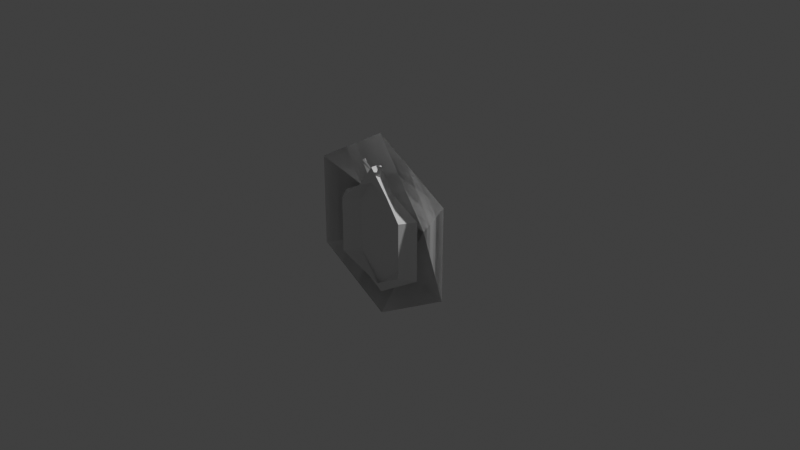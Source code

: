 # Source: Limpet.blend  (saved by Blender 5.2.45; exported with 4.5.12 LTS)
import bpy
from mathutils import Matrix  # noqa: F401  (used for matrix-valued properties, if any)

bpy.ops.wm.read_factory_settings(use_empty=True)
scene = bpy.context.scene
scene.name = 'Scene'

# ---- collections
col_collection = bpy.data.collections.new('Collection'); scene.collection.children.link(col_collection)

# ---- world
world_world = bpy.data.worlds.new('World'); scene.world = world_world
world_world.use_nodes = True; world_world.node_tree.nodes.clear()
_N = world_world.node_tree.nodes; _L = world_world.node_tree.links
n0 = _N.new('ShaderNodeOutputWorld'); n0.name = 'World Output'; n0.location = (200, 100)
n1 = _N.new('ShaderNodeBackground'); n1.name = 'Background'; n1.location = (-200, 100)
n1.inputs[0].default_value = (0.05088, 0.05088, 0.05088, 1.0)
_L.new(n1.outputs[0], n0.inputs[0])
n0.is_active_output = True
world_world.color = (0.05088, 0.05088, 0.05088)
world_world.sun_shadow_jitter_overblur = 0.0

# ---- cameras
cam_camera = bpy.data.cameras.new('Camera')
cam_camera.clip_end = 100.0
cam_camera.ortho_scale = 7.314

# ---- lights
light_light = bpy.data.lights.new('Light', 'POINT')
light_light.energy = 1000.0
light_light.shadow_soft_size = 0.1

# ---- meshes
me_cone_002 = bpy.data.meshes.new('Cone.002')
me_cone_002.from_pydata([(8.742e-08, -0.25, 1.0), (8.742e-08, -0.25, 1.0), (-0.866, -0.25, 0.5), (-0.866, -0.25, 0.5), (-0.866, -0.25, -0.5), (-0.866, -0.25, -0.5), (-8.742e-08, -0.25, -1.0), (-8.742e-08, -0.25, -1.0), (0.866, -0.25, -0.5), (0.866, -0.25, -0.5), (0.866, -0.25, 0.5), (0.866, -0.25, 0.5), (0.1, 0.25, -0.2), (0.1, 0.25, -0.2), (0.1, 0.25, -0.2), (0.1, 0.25, -0.2), (0.1, 0.25, -0.2), (0.1, 0.25, -0.2), (8.742e-08, -0.25, 1.0), (8.742e-08, -0.25, 1.0), (-0.866, -0.25, 0.5), (-0.866, -0.25, 0.5), (-0.866, -0.25, -0.5), (-0.866, -0.25, -0.5), (-8.742e-08, -0.25, -1.0), (-8.742e-08, -0.25, -1.0), (0.866, -0.25, -0.5), (0.866, -0.25, -0.5), (0.866, -0.25, 0.5), (0.866, -0.25, 0.5), (0.1, 0.25, -0.2), (0.1, 0.25, -0.2), (0.1, 0.25, -0.2), (0.1, 0.25, -0.2), (0.1, 0.25, -0.2), (0.1, 0.25, -0.2)], [], [(1, 15, 2), (3, 17, 5), (4, 16, 7), (6, 13, 8), (9, 14, 11), (10, 12, 0), (18, 20, 30), (21, 23, 32), (22, 24, 31), (25, 26, 34), (27, 29, 35), (28, 19, 33)])
_uv = me_cone_002.uv_layers.new(name='UVMap')
_uv.uv.foreach_set('vector', [0.5094, 0.1487, 0.8639, 0.3015, 0.5094, 0.4465, 0.5094, 0.4465, 0.8639, 0.3015, 0.7547, 0.5956, 0.7547, 0.5956, 0.8639, 0.3015, 1.0, 0.4469, 1.0, 0.4469, 0.8639, 0.3015, 1.0, 0.1491, 1.0, 0.1491, 0.8639, 0.3015, 0.7547, 0.0, 0.7547, 0.0, 0.8639, 0.3015, 0.5094, 0.1487, 0.5094, 0.4194, 0.2547, 0.5737, 0.1949, 0.1954, 0.2547, 0.5737, -9.088e-09, 0.4412, 0.1949, 0.1954, -9.088e-09, 0.4412, 8.847e-09, 0.1544, 0.1949, 0.1954, 8.847e-09, 0.1544, 0.2547, 0.0, 0.1949, 0.1954, 0.2547, 0.0, 0.5094, 0.1325, 0.1949, 0.1954, 0.5094, 0.1325, 0.5094, 0.4194, 0.1949, 0.1954])
me_cone_002.update()
me_cone_002.normals_split_custom_set([tuple(v) for v in zip(*[iter([-0.2086, 0.9088, 0.3613, -0.2086, 0.9088, 0.3613, -0.2086, 0.9088, 0.3613, -0.4597, 0.8881, 1.51e-08, -0.4597, 0.8881, 1.51e-08, -0.4597, 0.8881, 1.51e-08, -0.2792, 0.8296, -0.4836, -0.2792, 0.8296, -0.4836, -0.2792, 0.8296, -0.4836, 0.307, 0.7893, -0.5317, 0.307, 0.7893, -0.5317, 0.307, 0.7893, -0.5317, 0.5466, 0.8374, -9.011e-08, 0.5466, 0.8374, -9.011e-08, 0.5466, 0.8374, -9.011e-08, 0.2255, 0.8925, 0.3907, 0.2255, 0.8925, 0.3907, 0.2255, 0.8925, 0.3907, 0.2086, -0.9088, -0.3613, 0.2086, -0.9088, -0.3613, 0.2086, -0.9088, -0.3613, 0.4597, -0.8881, -1.51e-08, 0.4597, -0.8881, -1.51e-08, 0.4597, -0.8881, -1.51e-08, 0.2792, -0.8296, 0.4836, 0.2792, -0.8296, 0.4836, 0.2792, -0.8296, 0.4836, -0.307, -0.7893, 0.5317, -0.307, -0.7893, 0.5317, -0.307, -0.7893, 0.5317, -0.5466, -0.8374, 9.011e-08, -0.5466, -0.8374, 9.011e-08, -0.5466, -0.8374, 9.011e-08, -0.2255, -0.8925, -0.3907, -0.2255, -0.8925, -0.3907, -0.2255, -0.8925, -0.3907])] * 3)])
me_cone_001 = bpy.data.meshes.new('Cone.001')
me_cone_001.from_pydata([(0.0, -0.07689, 3.361e-09), (0.0, -0.07689, 3.361e-09), (0.0, -0.07689, 3.361e-09), (0.0, -0.07689, 3.361e-09), (0.0, -0.07689, 3.361e-09), (0.0, -0.07689, 3.361e-09), (4.492e-08, -0.1571, 0.5138), (4.492e-08, -0.1571, 0.5138), (4.492e-08, -0.1571, 0.5138), (4.492e-08, -0.1571, 0.5138), (-0.2752, -0.159, 0.2171), (-0.2752, -0.159, 0.2171), (-0.2752, -0.159, 0.2171), (-0.2752, -0.159, 0.2171), (-0.2752, -0.1571, -0.3765), (-0.2752, -0.1571, -0.3765), (-0.2752, -0.1571, -0.3765), (-0.2752, -0.1571, -0.3765), (-5.886e-08, -0.1571, -0.6733), (-5.886e-08, -0.1571, -0.6733), (-5.886e-08, -0.1571, -0.6733), (-5.886e-08, -0.1571, -0.6733), (0.2752, -0.1571, -0.3765), (0.2752, -0.1571, -0.3765), (0.2752, -0.1571, -0.3765), (0.2752, -0.1571, -0.3765), (0.2752, -0.1571, 0.2171), (0.2752, -0.1571, 0.2171), (0.2752, -0.1571, 0.2171), (0.2752, -0.1571, 0.2171), (4.492e-08, -0.2691, 0.5138), (4.492e-08, -0.2691, 0.5138), (4.492e-08, -0.2691, 0.5138), (4.492e-08, -0.2691, 0.5138), (-0.4109, -0.2959, 0.2171), (-0.4109, -0.2959, 0.2171), (-0.4109, -0.2959, 0.2171), (-0.4109, -0.2959, 0.2171), (-0.4109, -0.2959, -0.3765), (-0.4109, -0.2959, -0.3765), (-0.4109, -0.2959, -0.3765), (-0.4109, -0.2959, -0.3765), (-5.503e-08, -0.2045, -0.6294), (-5.503e-08, -0.2045, -0.6294), (-5.503e-08, -0.2045, -0.6294), (-5.503e-08, -0.2045, -0.6294), (0.4109, -0.2959, -0.3765), (0.4109, -0.2959, -0.3765), (0.4109, -0.2959, -0.3765), (0.4109, -0.2959, -0.3765), (0.4109, -0.2959, 0.2171), (0.4109, -0.2959, 0.2171), (0.4109, -0.2959, 0.2171), (0.4109, -0.2959, 0.2171), (0.1975, -0.2533, 0.4194), (0.1975, -0.2533, 0.4194), (0.1975, -0.2533, 0.4194), (0.1975, -0.2533, 0.4194), (0.1975, -0.2533, 0.4194), (0.1676, -0.1501, 0.4194), (0.1676, -0.1501, 0.4194), (0.1676, -0.1501, 0.4194), (0.1676, -0.1501, 0.4194), (0.1676, -0.1501, 0.4194), (5.833e-08, -0.1531, 0.6779), (5.833e-08, -0.1531, 0.6779), (5.833e-08, -0.2651, 0.6779), (5.833e-08, -0.2651, 0.6779), (5.833e-08, -0.2651, 0.6779), (5.833e-08, -0.2651, 0.6779), (-0.1676, -0.1501, 0.4194), (-0.1676, -0.1501, 0.4194), (-0.1676, -0.1501, 0.4194), (-0.1676, -0.1501, 0.4194), (-0.1676, -0.1501, 0.4194), (-0.1975, -0.2533, 0.4194), (-0.1975, -0.2533, 0.4194), (-0.1975, -0.2533, 0.4194), (-0.1975, -0.2533, 0.4194), (-0.1975, -0.2533, 0.4194), (-0.5229, -0.1506, 0.2335), (-0.5229, -0.1506, 0.2335), (-0.5229, -0.1506, -0.4194), (-0.5229, -0.1506, -0.4194), (-6.52e-08, -0.1506, -0.7458), (-6.52e-08, -0.1506, -0.7458), (0.5229, -0.1506, -0.4194), (0.5229, -0.1506, -0.4194), (0.5229, -0.1506, 0.2335), (0.5229, -0.1506, 0.2335), (-0.02097, -0.1977, 0.5744), (-0.02097, -0.1977, 0.5744), (-0.1078, -0.2554, 0.7311), (-0.1078, -0.2554, 0.7311), (-0.1078, -0.2554, 0.7311), (-0.05575, -0.2442, 0.538), (-0.05575, -0.2442, 0.538), (-0.1382, -0.2583, 0.7107), (-0.1382, -0.2583, 0.7107), (-0.1382, -0.2583, 0.7107), (-0.07702, -0.1792, 0.4948), (-0.07702, -0.1792, 0.4948), (-0.1251, -0.2267, 0.7194), (-0.1251, -0.2267, 0.7194), (-0.1251, -0.2267, 0.7194), (0.1003, -0.2297, 0.7182), (0.1003, -0.2297, 0.7182), (0.1003, -0.2297, 0.7182), (0.01503, -0.1822, 0.5746), (0.01503, -0.1822, 0.5746), (0.1009, -0.2648, 0.7214), (0.1009, -0.2648, 0.7214), (0.1009, -0.2648, 0.7214), (0.03405, -0.2471, 0.5551), (0.03405, -0.2471, 0.5551), (0.1316, -0.2459, 0.714), (0.1316, -0.2459, 0.714), (0.1316, -0.2459, 0.714), (0.04466, -0.2007, 0.533), (0.04466, -0.2007, 0.533)], [], [(2, 11, 15), (10, 1, 6), (10, 6, 70), (0, 14, 18), (3, 20, 22), (5, 23, 27), (4, 26, 61), (4, 61, 8), (25, 49, 53), (25, 53, 29), (16, 38, 43), (16, 43, 19), (60, 64, 67), (60, 67, 56), (28, 52, 58), (28, 58, 63), (21, 45, 48), (21, 48, 24), (13, 35, 39), (13, 39, 17), (76, 34, 12), (76, 12, 72), (30, 54, 66), (65, 74, 79), (65, 79, 69), (77, 32, 68), (62, 57, 33), (62, 33, 9), (7, 31, 75), (7, 75, 71), (81, 83, 41), (81, 41, 37), (82, 85, 44), (82, 44, 40), (84, 86, 46), (84, 46, 42), (78, 73, 80), (78, 80, 36), (50, 88, 59), (50, 59, 55), (87, 89, 51), (87, 51, 47), (91, 93, 97), (91, 97, 95), (96, 99, 104), (96, 104, 101), (98, 94, 103), (100, 102, 92), (100, 92, 90), (108, 106, 116), (108, 116, 118), (110, 115, 105), (114, 112, 107), (114, 107, 109), (119, 117, 111), (119, 111, 113)])
me_cone_001.polygons.foreach_set('use_smooth', [0, 1, 1, 0, 0, 0, 1, 1, 0, 0, 1, 1, 1, 1, 1, 1, 1, 1, 1, 1, 1, 1, 0, 1, 1, 0, 1, 1, 1, 1, 0, 0, 1, 1, 1, 1, 1, 1, 1, 1, 0, 0, 1, 1, 1, 1, 0, 1, 1, 1, 1, 0, 1, 1, 1, 1])
_uv = me_cone_001.uv_layers.new(name='UVMap')
_uv.uv.foreach_set('vector', [0.09468, 0.4159, 0.0008018, 0.5725, -9.015e-09, 0.2012, 0.0008018, 0.5725, 0.09468, 0.4159, 0.1287, 0.7423, 0.0008018, 0.5725, 0.1287, 0.7423, 0.04734, 0.6923, 0.09468, 0.4159, -9.015e-09, 0.2012, 0.1287, 0.0, 0.09468, 0.4159, 0.1287, 0.0, 0.2573, 0.1699, 0.09468, 0.4159, 0.2573, 0.1699, 0.2573, 0.541, 0.09468, 0.4159, 0.2573, 0.541, 0.2041, 0.6732, 0.09468, 0.4159, 0.2041, 0.6732, 0.1287, 0.7423, 0.2573, 0.1699, 0.3796, 0.1709, 0.3796, 0.542, 0.2573, 0.1699, 0.3796, 0.542, 0.2573, 0.541, 0.7277, 0.3125, 0.8269, 0.2572, 0.7391, 0.5499, 0.7277, 0.3125, 0.7391, 0.5499, 0.7108, 0.5666, 0.6277, 0.1881, 0.6412, 0.0, 0.7108, 0.006698, 0.6277, 0.1881, 0.7108, 0.006698, 0.6888, 0.2079, 0.2573, 0.541, 0.3796, 0.542, 0.2618, 0.678, 0.2573, 0.541, 0.2618, 0.678, 0.2041, 0.6732, 0.9766, 0.4333, 1.0, 0.4565, 1.0, 0.7636, 0.9766, 0.4333, 1.0, 0.7636, 0.9223, 0.6812, 0.7108, 0.05537, 0.8089, 0.0, 0.8269, 0.2572, 0.7108, 0.05537, 0.8269, 0.2572, 0.7277, 0.3125, 0.7804, 0.7885, 0.7961, 0.9674, 0.7108, 0.8875, 0.7804, 0.7885, 0.7108, 0.8875, 0.7157, 0.7689, 0.4809, 0.7764, 0.5414, 0.8701, 0.3796, 0.7623, 0.8269, 0.433, 0.8314, 0.2465, 0.895, 0.2325, 0.8269, 0.433, 0.895, 0.2325, 0.8972, 0.4333, 0.5414, 0.684, 0.4809, 0.7764, 0.3796, 0.7623, 0.7178, 0.5806, 0.7829, 0.5666, 0.7961, 0.651, 0.7178, 0.5806, 0.7961, 0.651, 0.7257, 0.6479, 0.7257, 0.6479, 0.7961, 0.651, 0.7804, 0.7885, 0.7257, 0.6479, 0.7804, 0.7885, 0.7157, 0.7689, 0.4913, 0.009762, 0.5969, 0.3941, 0.482, 0.3957, 0.4913, 0.009762, 0.482, 0.3957, 0.386, 0.04631, 0.5969, 0.3941, 0.4272, 0.6775, 0.386, 0.6117, 0.5969, 0.3941, 0.386, 0.6117, 0.482, 0.3957, 0.9158, 0.4328, 0.9158, 0.8111, 0.8228, 0.7623, 0.9158, 0.4328, 0.8228, 0.7623, 0.8788, 0.4657, 0.895, 0.2325, 0.8314, 0.2465, 0.8269, 0.0, 0.895, 0.2325, 0.8269, 0.0, 0.9234, 0.04729, 0.6967, 0.3955, 0.5969, 0.4297, 0.6277, 0.1881, 0.6967, 0.3955, 0.6277, 0.1881, 0.6888, 0.2079, 0.6109, 0.7062, 0.5969, 0.4297, 0.6967, 0.3955, 0.6109, 0.7062, 0.6967, 0.3955, 0.7094, 0.6469, 0.03102, 0.7423, 0.03102, 0.8312, 0.02835, 0.8378, 0.03102, 0.7423, 0.02835, 0.8378, 4.783e-09, 0.7546, 0.6302, 0.7466, 0.6031, 0.8405, 0.5956, 0.8425, 0.6302, 0.7466, 0.5956, 0.8425, 0.5956, 0.7134, 0.05053, 0.7525, 0.03102, 0.7647, 0.03102, 0.7423, 0.5784, 0.684, 0.5784, 0.8137, 0.5614, 0.8238, 0.5784, 0.684, 0.5614, 0.8238, 0.5414, 0.7325, 0.702, 0.7279, 0.6937, 0.8184, 0.6724, 0.8249, 0.702, 0.7279, 0.6724, 0.8249, 0.6724, 0.7134, 0.5784, 0.7057, 0.5784, 0.684, 0.595, 0.6918, 0.6724, 0.7188, 0.6724, 0.7956, 0.6508, 0.7917, 0.6724, 0.7188, 0.6508, 0.7917, 0.6302, 0.7134, 0.8233, 0.5666, 0.8233, 0.6511, 0.8055, 0.6428, 0.8233, 0.5666, 0.8055, 0.6428, 0.7961, 0.5798])
_ca = me_cone_001.color_attributes.new('Attribute', 'BYTE_COLOR', 'CORNER')
_ca.data.foreach_set('color', [1.0, 1.0, 1.0, 1.0, 1.0, 1.0, 1.0, 1.0, 1.0, 1.0, 1.0, 1.0, 1.0, 1.0, 1.0, 1.0, 1.0, 1.0, 1.0, 1.0, 1.0, 1.0, 1.0, 1.0, 1.0, 1.0, 1.0, 1.0, 1.0, 1.0, 1.0, 1.0, 1.0, 1.0, 1.0, 1.0, 1.0, 1.0, 1.0, 1.0, 1.0, 1.0, 1.0, 1.0, 1.0, 1.0, 1.0, 1.0, 1.0, 1.0, 1.0, 1.0, 1.0, 1.0, 1.0, 1.0, 1.0, 1.0, 1.0, 1.0, 1.0, 1.0, 1.0, 1.0, 1.0, 1.0, 1.0, 1.0, 1.0, 1.0, 1.0, 1.0, 1.0, 1.0, 1.0, 1.0, 1.0, 1.0, 1.0, 1.0, 1.0, 1.0, 1.0, 1.0, 1.0, 1.0, 1.0, 1.0, 1.0, 1.0, 1.0, 1.0, 1.0, 1.0, 1.0, 1.0, 1.0, 1.0, 1.0, 1.0, 1.0, 1.0, 1.0, 1.0, 1.0, 1.0, 1.0, 1.0, 1.0, 1.0, 1.0, 1.0, 1.0, 1.0, 1.0, 1.0, 1.0, 1.0, 1.0, 1.0, 1.0, 1.0, 1.0, 1.0, 1.0, 1.0, 1.0, 1.0, 1.0, 1.0, 1.0, 1.0, 1.0, 1.0, 1.0, 1.0, 1.0, 1.0, 1.0, 1.0, 1.0, 1.0, 1.0, 1.0, 1.0, 1.0, 1.0, 1.0, 1.0, 1.0, 1.0, 1.0, 1.0, 1.0, 1.0, 1.0, 1.0, 1.0, 1.0, 1.0, 1.0, 1.0, 1.0, 1.0, 1.0, 1.0, 1.0, 1.0, 1.0, 1.0, 1.0, 1.0, 1.0, 1.0, 1.0, 1.0, 1.0, 1.0, 1.0, 1.0, 1.0, 1.0, 1.0, 1.0, 1.0, 1.0, 1.0, 1.0, 1.0, 1.0, 1.0, 1.0, 1.0, 1.0, 1.0, 1.0, 1.0, 1.0, 1.0, 1.0, 1.0, 1.0, 1.0, 1.0, 1.0, 1.0, 1.0, 1.0, 1.0, 1.0, 1.0, 1.0, 1.0, 1.0, 1.0, 1.0, 1.0, 1.0, 1.0, 1.0, 1.0, 1.0, 1.0, 1.0, 1.0, 1.0, 1.0, 1.0, 1.0, 1.0, 1.0, 1.0, 1.0, 1.0, 1.0, 1.0, 1.0, 1.0, 1.0, 1.0, 1.0, 1.0, 1.0, 1.0, 1.0, 1.0, 1.0, 1.0, 1.0, 1.0, 1.0, 1.0, 1.0, 1.0, 1.0, 1.0, 1.0, 1.0, 1.0, 1.0, 1.0, 1.0, 1.0, 1.0, 1.0, 1.0, 1.0, 1.0, 1.0, 1.0, 1.0, 1.0, 1.0, 1.0, 1.0, 1.0, 1.0, 1.0, 1.0, 1.0, 1.0, 1.0, 1.0, 1.0, 1.0, 1.0, 1.0, 1.0, 1.0, 1.0, 1.0, 1.0, 1.0, 1.0, 1.0, 1.0, 1.0, 1.0, 1.0, 1.0, 1.0, 1.0, 1.0, 1.0, 1.0, 1.0, 1.0, 1.0, 1.0, 1.0, 1.0, 1.0, 1.0, 1.0, 1.0, 1.0, 1.0, 1.0, 1.0, 1.0, 1.0, 1.0, 1.0, 1.0, 1.0, 1.0, 1.0, 1.0, 1.0, 1.0, 1.0, 1.0, 1.0, 1.0, 1.0, 1.0, 1.0, 1.0, 1.0, 1.0, 1.0, 1.0, 1.0, 1.0, 1.0, 1.0, 1.0, 1.0, 1.0, 1.0, 1.0, 1.0, 1.0, 1.0, 1.0, 1.0, 1.0, 1.0, 1.0, 1.0, 1.0, 1.0, 1.0, 1.0, 1.0, 1.0, 1.0, 1.0, 1.0, 1.0, 1.0, 1.0, 1.0, 1.0, 1.0, 1.0, 1.0, 1.0, 1.0, 1.0, 1.0, 1.0, 1.0, 1.0, 1.0, 1.0, 1.0, 1.0, 1.0, 1.0, 1.0, 1.0, 1.0, 1.0, 1.0, 1.0, 1.0, 1.0, 1.0, 1.0, 1.0, 1.0, 1.0, 1.0, 1.0, 1.0, 1.0, 1.0, 1.0, 1.0, 1.0, 1.0, 1.0, 1.0, 1.0, 1.0, 1.0, 1.0, 1.0, 1.0, 1.0, 1.0, 1.0, 1.0, 1.0, 1.0, 1.0, 1.0, 1.0, 1.0, 1.0, 1.0, 1.0, 1.0, 1.0, 1.0, 1.0, 1.0, 1.0, 1.0, 1.0, 1.0, 1.0, 1.0, 1.0, 1.0, 1.0, 1.0, 1.0, 1.0, 1.0, 1.0, 1.0, 1.0, 1.0, 1.0, 1.0, 1.0, 1.0, 1.0, 1.0, 1.0, 1.0, 1.0, 1.0, 1.0, 1.0, 1.0, 1.0, 1.0, 1.0, 1.0, 1.0, 1.0, 1.0, 1.0, 1.0, 1.0, 1.0, 1.0, 1.0, 1.0, 1.0, 1.0, 1.0, 1.0, 1.0, 1.0, 1.0, 1.0, 1.0, 1.0, 1.0, 1.0, 1.0, 1.0, 1.0, 1.0, 1.0, 1.0, 1.0, 1.0, 1.0, 1.0, 1.0, 1.0, 1.0, 1.0, 1.0, 1.0, 1.0, 1.0, 1.0, 1.0, 1.0, 1.0, 1.0, 1.0, 1.0, 1.0, 1.0, 1.0, 1.0, 1.0, 1.0, 1.0, 1.0, 1.0, 1.0, 1.0, 1.0, 1.0, 1.0, 1.0, 1.0, 1.0, 1.0, 1.0, 1.0, 1.0, 1.0, 1.0, 1.0, 1.0, 1.0, 1.0, 1.0, 1.0, 1.0, 1.0, 1.0, 1.0, 1.0, 1.0, 1.0, 1.0, 1.0, 1.0, 1.0, 1.0, 1.0, 1.0, 1.0, 1.0, 1.0, 1.0, 1.0, 1.0, 1.0, 1.0, 1.0, 1.0, 1.0, 1.0, 1.0, 1.0, 1.0, 1.0, 1.0, 1.0, 1.0, 1.0, 1.0, 1.0, 1.0, 1.0, 1.0, 1.0, 1.0, 1.0, 1.0, 1.0, 1.0, 1.0, 1.0, 1.0, 1.0, 1.0, 1.0, 1.0, 1.0, 1.0, 1.0, 1.0, 1.0, 1.0, 1.0, 1.0, 1.0, 1.0, 1.0, 1.0, 1.0, 1.0, 1.0, 1.0, 1.0, 1.0, 1.0, 1.0, 1.0, 1.0, 1.0, 1.0, 1.0, 1.0, 1.0, 1.0, 1.0, 1.0, 1.0, 1.0, 1.0, 1.0, 1.0, 1.0, 1.0, 1.0, 1.0, 1.0, 1.0, 1.0, 1.0, 1.0, 1.0, 1.0, 1.0, 1.0, 1.0, 1.0, 1.0, 1.0, 1.0, 1.0, 1.0, 1.0, 1.0, 1.0, 1.0, 1.0, 1.0, 1.0, 1.0, 1.0, 1.0, 1.0, 1.0, 1.0, 1.0, 1.0, 1.0, 1.0])
me_cone_001.materials.append(None)
me_cone_001.update()
me_cone_001.normals_split_custom_set([tuple(v) for v in zip(*[iter([0.2836, -0.9589, -0.003057, 0.2836, -0.9589, -0.003057, 0.2836, -0.9589, -0.003057, 0.1342, -0.9839, -0.1181, 0.1342, -0.9839, -0.1181, 0.1342, -0.9839, -0.1181, 0.1342, -0.9839, -0.1181, 0.1342, -0.9839, -0.1181, 0.1342, -0.9839, -0.1181, 0.1265, -0.985, 0.1173, 0.1265, -0.985, 0.1173, 0.1265, -0.985, 0.1173, -0.1265, -0.985, 0.1173, -0.1265, -0.985, 0.1173, -0.1265, -0.985, 0.1173, -0.2798, -0.9601, 4.379e-08, -0.2798, -0.9601, 4.379e-08, -0.2798, -0.9601, 4.379e-08, -0.1295, -0.9843, -0.1201, -0.1295, -0.9843, -0.1201, -0.1295, -0.9843, -0.1201, -0.1295, -0.9843, -0.1201, -0.1295, -0.9843, -0.1201, -0.1295, -0.9843, -0.1201, -0.7151, -0.699, 6.468e-08, -0.7151, -0.699, 6.468e-08, -0.7151, -0.699, 6.468e-08, -0.7151, -0.699, 0.0, -0.7151, -0.699, 0.0, -0.7151, -0.699, 0.0, 0.6225, -0.2818, 0.7301, 0.6225, -0.2818, 0.7301, 0.6225, -0.2817, 0.7302, 0.6225, -0.2818, 0.7301, 0.6225, -0.2817, 0.7302, 0.6225, -0.2817, 0.7301, 0.8101, 0.1127, 0.5754, 0.8101, 0.1127, 0.5754, 0.8101, 0.1127, 0.5754, 0.8101, 0.1127, 0.5754, 0.8101, 0.1127, 0.5754, 0.8101, 0.1127, 0.5754, -0.7122, -0.4874, -0.5051, -0.7122, -0.4874, -0.5051, -0.7122, -0.4874, -0.5051, -0.7122, -0.4874, -0.5051, -0.7122, -0.4874, -0.5051, -0.7122, -0.4874, -0.5051, -0.6225, -0.2818, 0.7301, -0.6225, -0.2817, 0.7302, -0.6225, -0.2818, 0.7301, -0.6225, -0.2818, 0.7301, -0.6225, -0.2818, 0.7301, -0.6225, -0.2818, 0.7301, 0.7127, -0.7015, -0.001085, 0.7127, -0.7014, -0.001096, 0.7127, -0.7014, -0.001102, 0.7127, -0.7015, -0.001085, 0.7127, -0.7014, -0.001102, 0.7127, -0.7014, -0.001103, 0.7119, -0.491, -0.5021, 0.7119, -0.491, -0.5021, 0.7119, -0.491, -0.5021, 0.7119, -0.491, -0.5021, 0.7119, -0.491, -0.5021, 0.7119, -0.491, -0.5021, 0.09115, -0.9955, 0.02413, 0.09115, -0.9955, 0.02413, 0.09115, -0.9955, 0.02413, -0.8101, 0.1127, 0.5754, -0.8101, 0.1127, 0.5754, -0.8101, 0.1127, 0.5754, -0.8101, 0.1127, 0.5754, -0.8101, 0.1127, 0.5754, -0.8101, 0.1127, 0.5754, -0.09115, -0.9955, 0.02413, -0.09115, -0.9955, 0.02413, -0.09115, -0.9955, 0.02413, -0.4554, -0.06341, -0.888, -0.4554, -0.0634, -0.888, -0.4554, -0.06341, -0.888, -0.4554, -0.06341, -0.888, -0.4554, -0.06341, -0.888, -0.4554, -0.06339, -0.888, 0.4554, -0.06337, -0.888, 0.4554, -0.06338, -0.888, 0.4554, -0.0634, -0.888, 0.4554, -0.06337, -0.888, 0.4554, -0.0634, -0.888, 0.4554, -0.06341, -0.888, -0.7919, -0.6107, 1.866e-07, -0.7919, -0.6107, 1.866e-07, -0.7919, -0.6107, 1.866e-07, -0.7919, -0.6107, 8.445e-08, -0.7919, -0.6107, 8.445e-08, -0.7919, -0.6107, 8.445e-08, -0.3284, -0.6957, -0.6389, -0.3284, -0.6957, -0.6389, -0.3284, -0.6957, -0.6389, -0.3284, -0.6957, -0.6389, -0.3284, -0.6957, -0.6389, -0.3284, -0.6957, -0.6389, 0.3284, -0.6957, -0.6389, 0.3284, -0.6956, -0.6389, 0.3284, -0.6956, -0.6389, 0.3284, -0.6957, -0.6389, 0.3284, -0.6956, -0.6389, 0.3284, -0.6957, -0.6389, -0.5366, -0.231, 0.8116, -0.5366, -0.231, 0.8116, -0.5366, -0.231, 0.8116, -0.5366, -0.231, 0.8116, -0.5366, -0.231, 0.8116, -0.5366, -0.231, 0.8116, 0.5366, -0.231, 0.8116, 0.5366, -0.231, 0.8116, 0.5366, -0.2309, 0.8116, 0.5366, -0.231, 0.8116, 0.5366, -0.2309, 0.8116, 0.5366, -0.231, 0.8116, 0.7919, -0.6107, 0.0, 0.7919, -0.6107, 0.0, 0.7919, -0.6107, 0.0, 0.7919, -0.6107, 6.842e-08, 0.7919, -0.6107, 6.842e-08, 0.7919, -0.6107, 6.842e-08, 0.5562, -0.8243, 0.1056, 0.5378, -0.8371, 0.1, 0.5374, -0.8398, 0.07688, 0.5562, -0.8243, 0.1056, 0.5374, -0.8398, 0.07688, 0.5536, -0.8281, 0.08771, -0.9197, -0.2198, -0.3254, -0.9369, -0.1518, -0.3148, -0.938, -0.1391, -0.3176, -0.9197, -0.2198, -0.3254, -0.938, -0.1391, -0.3176, -0.918, -0.2135, -0.3343, -0.5593, 0.0008052, 0.8289, -0.5593, 0.0008052, 0.8289, -0.5593, 0.0008052, 0.8289, 0.1988, 0.9299, 0.3094, 0.1281, 0.9281, 0.3497, 0.1787, 0.9141, 0.364, 0.1988, 0.9299, 0.3094, 0.1787, 0.9141, 0.364, 0.242, 0.9209, 0.3056, 0.4748, 0.8801, 0.006354, 0.5302, 0.8462, -0.05331, 0.5126, 0.8578, -0.03805, 0.4748, 0.8801, 0.006354, 0.5126, 0.8578, -0.03805, 0.4655, 0.8849, 0.01288, 0.1805, 0.09334, 0.9791, 0.1805, 0.09334, 0.9791, 0.1805, 0.09334, 0.9791, -0.8874, -0.255, 0.384, -0.8961, -0.2096, 0.3912, -0.8988, -0.2081, 0.3857, -0.8874, -0.255, 0.384, -0.8988, -0.2081, 0.3857, -0.8902, -0.2522, 0.3795, 0.6586, -0.6173, -0.4303, 0.7073, -0.5942, -0.383, 0.692, -0.618, -0.373, 0.6586, -0.6173, -0.4303, 0.692, -0.618, -0.373, 0.6319, -0.6446, -0.4304])] * 3)])
arm_armature_004 = bpy.data.armatures.new('Armature.004')  # bones are not reproduced

# ---- objects
ob_light = bpy.data.objects.new('Light', light_light)
ob_camera = bpy.data.objects.new('Camera', cam_camera)
ob_shell = bpy.data.objects.new('Shell', me_cone_002)
ob_flesh = bpy.data.objects.new('Flesh', me_cone_001)
ob_armature = bpy.data.objects.new('Armature', arm_armature_004)

# ---- transforms, parenting, visibility, modifiers, constraints
ob_light.location = (4.076, 1.005, 5.904)
ob_light.rotation_euler = (0.6503, 0.05522, 1.866)
ob_light.lock_rotations_4d = False
ob_light.empty_display_type = 'ARROWS'
ob_light.color = (0.0, 0.0, 0.0, 0.0)
ob_light.lineart.crease_threshold = 0.0
ob_camera.location = (7.359, -6.926, 4.958)
ob_camera.rotation_euler = (1.109, 0.0, 0.8149)
ob_camera.lock_rotations_4d = False
ob_camera.empty_display_type = 'ARROWS'
ob_camera.color = (0.0, 0.0, 0.0, 0.0)
ob_camera.display_type = 'WIRE'
ob_camera.lineart.crease_threshold = 0.0
ob_shell.location = (0.0, 0.0, 0.0)
ob_shell.rotation_mode = 'QUATERNION'
ob_shell.rotation_quaternion = (1.0, 0.0, 0.0, 0.0)
ob_flesh.parent = ob_armature
ob_flesh.matrix_parent_inverse = Matrix(((4.126, -0.0, -0.0, -0.0), (-0.0, 4.126, 0.0, 1.593), (-0.0, -0.0, 4.126, -2.109), (-0.0, 0.0, -0.0, 1.0)))
ob_flesh.location = (0.0, -0.1038, 0.0)
ob_flesh.rotation_mode = 'QUATERNION'
ob_flesh.rotation_quaternion = (1.0, 0.0, 0.0, 0.0)
_vg = ob_flesh.vertex_groups.new(name='Bone')
_vg = ob_flesh.vertex_groups.new(name='Head')
for _i, _w in zip([0, 1, 2, 3, 4, 5, 7, 9, 14, 15, 16, 17, 18, 19, 20, 21, 22, 23, 24, 25, 26, 27, 28, 29, 30, 31, 32, 33, 34, 35, 36, 37, 38, 39, 40, 41, 42, 43, 44, 45, 46, 47, 48, 49, 50, 51, 52, 53, 54, 55, 56, 57, 58, 59, 60, 61, 62, 63, 64, 65, 66, 67, 68, 69, 70, 71, 72, 73, 74, 75, 76, 77, 78, 79, 80, 81, 82, 83, 84, 85, 86, 87, 88, 89], [0.0, 0.0, 0.0, 0.0, 0.0, 0.0, 0.6504, 1.0, 0.0, 0.0, 0.0, 0.0, 0.0, 0.0, 0.0, 0.0, 0.0, 0.0, 0.0, 0.0, 0.0, 0.0, 0.0, 0.0, 1.0, 1.0, 1.0, 1.0, 0.0, 0.0, 0.0, 0.0, 0.0, 0.0, 0.0, 0.0, 0.0, 0.0, 0.0, 0.0, 0.0, 0.0, 0.0, 0.0, 0.0, 0.0, 0.0, 0.0, 0.0, 0.0, 0.0, 0.0, 0.0, 0.0, 0.0, 0.0, 0.0, 0.0, 1.0, 1.0, 1.0, 1.0, 1.0, 1.0, 0.0, 0.0, 0.0, 0.0, 0.0, 0.0, 0.0, 0.0, 0.0, 0.0, 0.0, 0.0, 0.0, 0.0, 0.0, 0.0, 0.0, 0.0, 0.0, 0.0]): _vg.add([_i], _w, 'REPLACE')
_vg = ob_flesh.vertex_groups.new(name='Eye.R')
for _i, _w in zip([0, 1, 2, 3, 4, 5, 6, 7, 8, 9, 10, 11, 12, 13, 26, 27, 28, 29, 30, 31, 32, 33, 34, 35, 36, 37, 50, 51, 52, 53, 54, 55, 56, 57, 58, 59, 60, 61, 62, 63, 64, 65, 66, 67, 68, 69, 70, 71, 72, 73, 74, 75, 76, 77, 78, 79, 90, 91, 92, 93, 94, 95, 96, 97, 98, 99, 100, 101, 102, 103, 104, 113, 114, 118, 119], [0.0, 0.0, 0.0, 0.0, 0.0, 0.0, 0.0, 0.0, 0.0, 0.0, 0.0, 0.0, 0.0, 0.0, 0.0, 0.0, 0.0, 0.0, 0.0, 0.0, 0.0, 0.0, 0.0, 0.0, 0.0, 0.0, 0.0, 0.0, 0.0, 0.0, 0.0, 0.0, 0.0, 0.0, 0.0, 0.0, 0.0, 0.0, 0.0, 0.0, 0.9868, 0.9868, 0.8693, 0.8693, 0.8693, 0.8693, 0.0, 0.0, 0.0, 0.0, 0.0, 0.0, 0.0, 0.0, 0.0, 0.0, 1.0, 1.0, 1.0, 1.0, 1.0, 1.0, 1.0, 1.0, 1.0, 1.0, 1.0, 1.0, 1.0, 1.0, 1.0, 0.0, 0.0, 0.0, 0.0]): _vg.add([_i], _w, 'REPLACE')
_vg = ob_flesh.vertex_groups.new(name='Eye.L')
for _i, _w in zip([54, 55, 56, 57, 58, 59, 60, 61, 62, 63, 64, 65, 66, 67, 68, 69, 105, 106, 107, 108, 109, 110, 111, 112, 113, 114, 115, 116, 117, 118, 119], [0.0, 0.0, 0.0, 0.0, 0.0, 0.0, 0.0, 0.0, 0.0, 0.0, 0.88, 0.88, 0.8273, 0.8273, 0.8273, 0.8273, 1.0, 1.0, 1.0, 1.0, 1.0, 1.0, 1.0, 1.0, 1.0, 1.0, 1.0, 1.0, 1.0, 1.0, 1.0]): _vg.add([_i], _w, 'REPLACE')
_m = ob_flesh.modifiers.new('Armature', 'ARMATURE')
_m = ob_flesh.modifiers.new('Armature.001', 'ARMATURE')
_m.object = ob_armature
ob_armature.location = (0.0, -0.3862, 0.5112)
ob_armature.scale = (0.2424, 0.2424, 0.2424)
ob_armature.show_in_front = True

# ---- collection membership
col_collection.objects.link(ob_light)
col_collection.objects.link(ob_camera)
col_collection.objects.link(ob_shell)
col_collection.objects.link(ob_flesh)
col_collection.objects.link(ob_armature)

# ---- scene / render settings (as saved in the file)
scene.camera = ob_camera
scene.frame_start = 1; scene.frame_end = 48; scene.frame_set(0)
scene.render.engine = 'BLENDER_EEVEE_NEXT'
scene.render.bake_bias = 0.0
scene.render.bake_samples = 0
scene.render.compositor_device = 'GPU'
scene.eevee.use_volume_custom_range = False
scene.eevee.fast_gi_thickness_near = 0.1
scene.eevee.fast_gi_thickness_far = 0.0
scene.eevee.ray_tracing_options.screen_trace_thickness = 0.1
scene.view_settings.view_transform = 'Standard'
bpy.context.view_layer.update()
